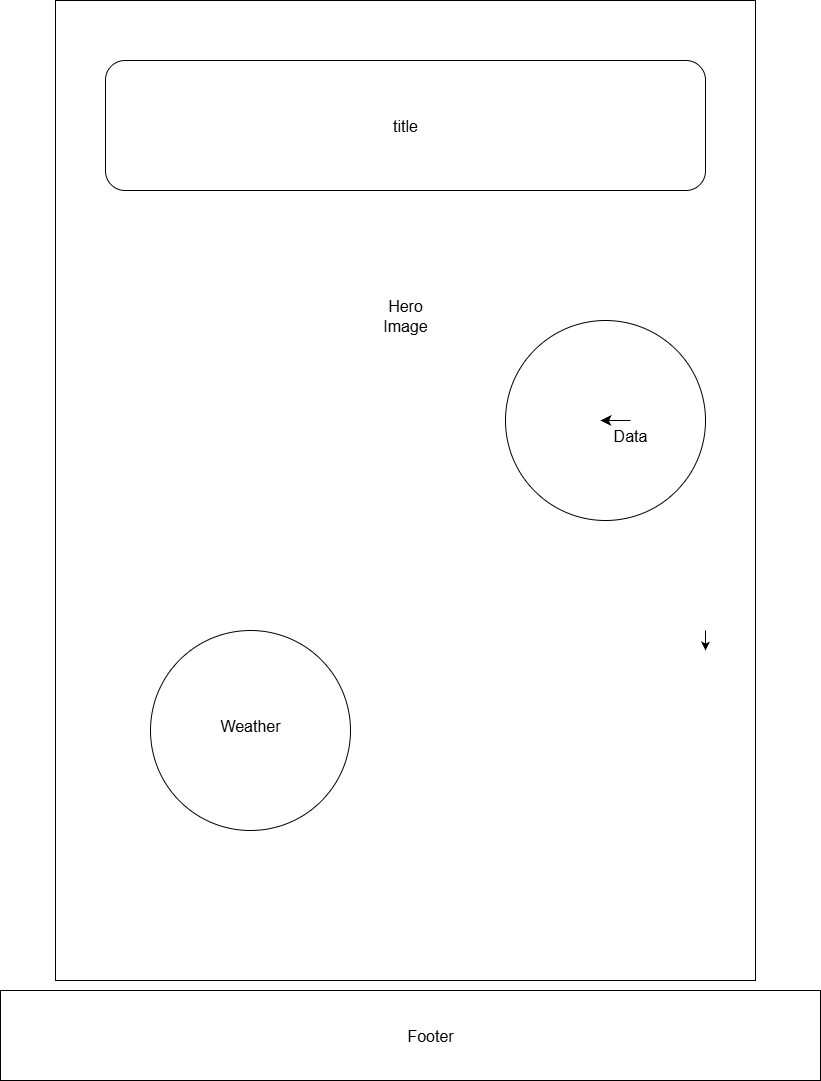

The diagram above was exported from draw.io. Its source (the exported page's mxGraphModel, read from the mxfile embedded in the PNG):
<mxGraphModel dx="4100" dy="2060" grid="1" gridSize="10" guides="1" tooltips="1" connect="1" arrows="1" fold="1" page="1" pageScale="1" pageWidth="850" pageHeight="1100" math="0" shadow="0">
  <root>
    <mxCell id="0" />
    <mxCell id="1" parent="0" />
    <mxCell id="jEl6Pg8Vvb8DJOklEaaW-10" value="" style="rounded=0;whiteSpace=wrap;html=1;" parent="1" vertex="1">
      <mxGeometry x="75" y="20" width="700" height="980" as="geometry" />
    </mxCell>
    <mxCell id="jEl6Pg8Vvb8DJOklEaaW-11" value="" style="rounded=0;whiteSpace=wrap;html=1;" parent="1" vertex="1">
      <mxGeometry x="20" y="1010" width="820" height="90" as="geometry" />
    </mxCell>
    <mxCell id="Iy_EENzmAJkffWd-YsTk-1" style="edgeStyle=orthogonalEdgeStyle;rounded=0;orthogonalLoop=1;jettySize=auto;html=1;" parent="1" edge="1">
      <mxGeometry relative="1" as="geometry">
        <mxPoint x="725" y="650" as="sourcePoint" />
        <mxPoint x="725" y="670" as="targetPoint" />
      </mxGeometry>
    </mxCell>
    <mxCell id="IQI4qBRqWBEYwKOfT5KJ-1" value="" style="rounded=1;whiteSpace=wrap;html=1;" vertex="1" parent="1">
      <mxGeometry x="125" y="80" width="600" height="130" as="geometry" />
    </mxCell>
    <mxCell id="IQI4qBRqWBEYwKOfT5KJ-2" value="title" style="text;strokeColor=none;fillColor=none;html=1;align=center;verticalAlign=middle;whiteSpace=wrap;rounded=0;fontSize=16;" vertex="1" parent="1">
      <mxGeometry x="395" y="130" width="60" height="30" as="geometry" />
    </mxCell>
    <mxCell id="IQI4qBRqWBEYwKOfT5KJ-3" value="Hero Image" style="text;strokeColor=none;fillColor=none;html=1;align=center;verticalAlign=middle;whiteSpace=wrap;rounded=0;fontSize=16;" vertex="1" parent="1">
      <mxGeometry x="395" y="320" width="60" height="30" as="geometry" />
    </mxCell>
    <mxCell id="IQI4qBRqWBEYwKOfT5KJ-4" value="" style="ellipse;whiteSpace=wrap;html=1;aspect=fixed;" vertex="1" parent="1">
      <mxGeometry x="525" y="340" width="200" height="200" as="geometry" />
    </mxCell>
    <mxCell id="IQI4qBRqWBEYwKOfT5KJ-5" value="Data" style="text;strokeColor=none;fillColor=none;html=1;align=center;verticalAlign=middle;whiteSpace=wrap;rounded=0;fontSize=16;" vertex="1" parent="1">
      <mxGeometry x="620" y="440" width="60" height="30" as="geometry" />
    </mxCell>
    <mxCell id="IQI4qBRqWBEYwKOfT5KJ-6" value="" style="ellipse;whiteSpace=wrap;html=1;aspect=fixed;" vertex="1" parent="1">
      <mxGeometry x="170" y="650" width="200" height="200" as="geometry" />
    </mxCell>
    <mxCell id="IQI4qBRqWBEYwKOfT5KJ-7" value="Weather" style="text;strokeColor=none;fillColor=none;html=1;align=center;verticalAlign=middle;whiteSpace=wrap;rounded=0;fontSize=16;" vertex="1" parent="1">
      <mxGeometry x="240" y="730" width="60" height="30" as="geometry" />
    </mxCell>
    <mxCell id="IQI4qBRqWBEYwKOfT5KJ-8" style="edgeStyle=none;curved=1;rounded=0;orthogonalLoop=1;jettySize=auto;html=1;exitX=0.5;exitY=0;exitDx=0;exitDy=0;entryX=0;entryY=0;entryDx=0;entryDy=0;fontSize=12;startSize=8;endSize=8;" edge="1" parent="1" source="IQI4qBRqWBEYwKOfT5KJ-5" target="IQI4qBRqWBEYwKOfT5KJ-5">
      <mxGeometry relative="1" as="geometry" />
    </mxCell>
    <mxCell id="IQI4qBRqWBEYwKOfT5KJ-9" value="Footer" style="text;strokeColor=none;fillColor=none;html=1;align=center;verticalAlign=middle;whiteSpace=wrap;rounded=0;fontSize=16;" vertex="1" parent="1">
      <mxGeometry x="420" y="1040" width="60" height="30" as="geometry" />
    </mxCell>
  </root>
</mxGraphModel>